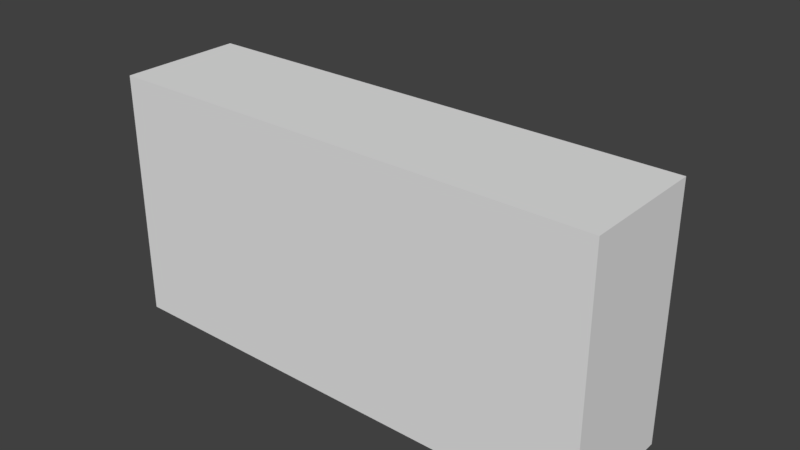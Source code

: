 # Source: Platform3.blend  (saved by Blender 2.79.0; exported with 4.5.12 LTS)
import bpy
from mathutils import Matrix  # noqa: F401  (used for matrix-valued properties, if any)

bpy.ops.wm.read_factory_settings(use_empty=True)
scene = bpy.context.scene
scene.name = 'Scene'

# ---- collections
col_collection_1 = bpy.data.collections.new('Collection 1'); scene.collection.children.link(col_collection_1)

# ---- world
world_world = bpy.data.worlds.new('World'); scene.world = world_world
world_world.color = (0.05088, 0.05088, 0.05088)
world_world.use_sun_shadow = False
world_world.sun_shadow_jitter_overblur = 0.0
world_world.cycles.sampling_method = 'MANUAL'

# ---- meshes
me_cube_003 = bpy.data.meshes.new('Cube.003')
me_cube_003.from_pydata([(-1.0, -1.0, -1.0), (-1.0, -1.0, 1.0), (-1.0, 1.0, -1.0), (-1.0, 1.0, 1.0), (1.0, -1.0, -1.0), (1.0, -1.0, 1.0), (1.0, 1.0, -1.0), (1.0, 1.0, 1.0)], [], [(0, 1, 3, 2), (2, 3, 7, 6), (6, 7, 5, 4), (4, 5, 1, 0), (2, 6, 4, 0), (7, 3, 1, 5)])
me_cube_003.use_remesh_preserve_volume = False
me_cube_003.use_remesh_preserve_attributes = False
me_cube_003.use_mirror_vertex_groups = False
me_cube_003.update()
me_cube_001 = bpy.data.meshes.new('Cube.001')
me_cube_001.from_pydata([], [], [])
me_cube_001.use_remesh_preserve_volume = False
me_cube_001.use_remesh_preserve_attributes = False
me_cube_001.use_mirror_vertex_groups = False
me_cube_001.update()

# ---- objects
ob_cube_001 = bpy.data.objects.new('Cube.001', me_cube_003)
ob_cube = bpy.data.objects.new('Cube', me_cube_001)

# ---- transforms, parenting, visibility, modifiers, constraints
ob_cube_001.location = (1.154, -0.6644, 0.4021)
ob_cube_001.scale = (1.0, 0.25, 0.5)
ob_cube_001.lineart.crease_threshold = 0.0
ob_cube.location = (0.0, 0.0, 0.0)
ob_cube.scale = (1.0, 2.0, 0.25)
ob_cube.lineart.crease_threshold = 0.0

# ---- collection membership
col_collection_1.objects.link(ob_cube_001)
col_collection_1.objects.link(ob_cube)

# ---- scene / render settings (as saved in the file)
scene.frame_start = 1; scene.frame_end = 250; scene.frame_set(1)
scene.render.engine = 'BLENDER_EEVEE_NEXT'
scene.render.resolution_percentage = 50
scene.render.dither_intensity = 0.0
scene.cycles.use_denoising = False
scene.cycles.samples = 128
scene.cycles.sampling_pattern = 'TABULATED_SOBOL'
scene.cycles.use_adaptive_sampling = False
scene.cycles.use_light_tree = False
scene.cycles.blur_glossy = 0.0
scene.cycles.sample_clamp_indirect = 0.0
scene.view_settings.view_transform = 'Standard'
bpy.context.view_layer.update()

# ---- added for rendering (the .blend has no active camera and no usable light): camera, sun
cam_auto = bpy.data.cameras.new('AutoCamera')
cam_auto.lens = 50.0
cam_auto.sensor_width = 36.0
cam_auto.clip_end = 1000.0
ob_auto_camera = bpy.data.objects.new('AutoCamera', cam_auto)
scene.collection.objects.link(ob_auto_camera)
ob_auto_camera.location = (3.43105, -3.28227, 2.28548)
ob_auto_camera.rotation_euler = (1.09748, -7.21219e-08, 0.694738)
scene.camera = ob_auto_camera
light_auto_sun = bpy.data.lights.new('AutoSun', 'SUN')
light_auto_sun.energy = 3.0
light_auto_sun.angle = 0.0523599
ob_auto_sun = bpy.data.objects.new('AutoSun', light_auto_sun)
scene.collection.objects.link(ob_auto_sun)
ob_auto_sun.rotation_euler = (0.872665, 0.174533, 0.523599)
bpy.context.view_layer.update()
